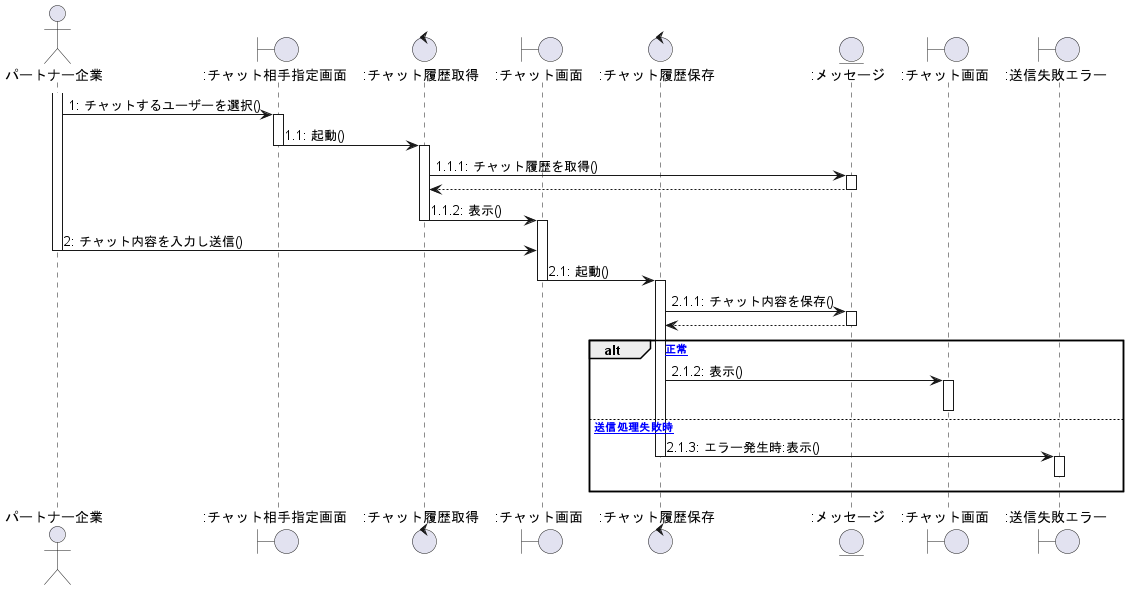

The diagram above was rendered by PlantUML. Its source (embedded in the PNG):
@startuml チャット


actor パートナー企業 as 0
'Control ":最新チャット取得" as b
Boundary ":チャット相手指定画面" as a
Control ":チャット履歴取得" as d
Boundary ":チャット画面" as c
Control ":チャット履歴保存" as g
Entity ":メッセージ" as en
Boundary ":チャット画面" as e
Boundary ":送信失敗エラー" as f


/'
activate b
b -> en : 0.1: 最新チャット取得()
activate en
en --> b
deactivate en

b -> a : 0.2: 表示()
deactivate b
'/

activate 0
    0 -> a :1: チャットするユーザーを選択()
activate a


a -> d :1.1: 起動()
deactivate a
activate d

d -> en :1.1.1: チャット履歴を取得()
activate en
    d <-- en
deactivate en

d -> c :1.1.2: 表示()
deactivate d
activate c


    0 -> c :2: チャット内容を入力し送信()
deactivate 0


c -> g :2.1: 起動()
deactivate c
activate g

g -> en :2.1.1: チャット内容を保存()
activate en
    g <-- en
deactivate en


alt [正常]
g -> e :2.1.2: 表示()
activate e
deactivate e

else [送信処理失敗時]
g -> f :2.1.3: エラー発生時:表示()
deactivate g
activate f
f -[hidden]-> f
deactivate f

end

@enduml